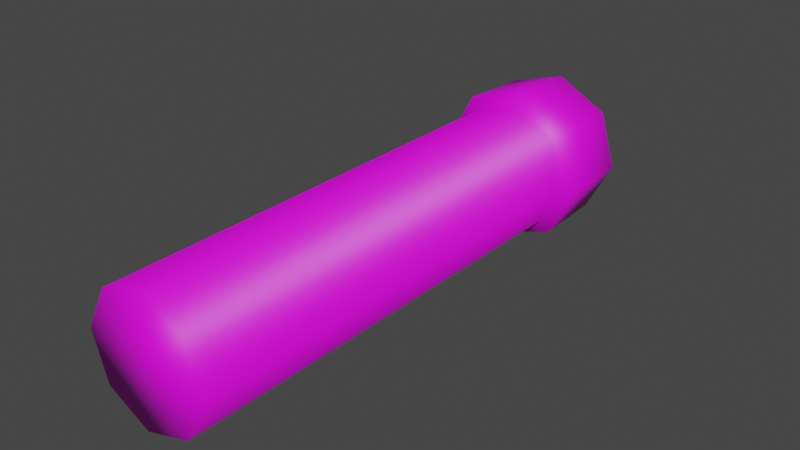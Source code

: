 # Source: bullet.blend  (saved by Blender 3.3.6; exported with 4.5.12 LTS)
import bpy
from mathutils import Matrix  # noqa: F401  (used for matrix-valued properties, if any)

bpy.ops.wm.read_factory_settings(use_empty=True)
scene = bpy.context.scene
scene.name = 'Scene'

# ---- collections
col_collection = bpy.data.collections.new('Collection'); scene.collection.children.link(col_collection)

# ---- images (referenced by path relative to the original .blend; pixels are not part of the script)
import os
ASSET_DIR = os.environ.get("B2B_ASSET_DIR", "")  # directory of the original .blend (textures are referenced by path, not embedded)
HERE = os.path.dirname(os.path.abspath(__file__))  # packed textures are extracted next to this script under _unpacked/

def load_image(name, relpath, width, height, colorspace="sRGB"):
    """Load a texture the original file referenced (path relative to the .blend, or extracted next to this script)."""
    p = next((c for c in (os.path.join(HERE, relpath), os.path.join(ASSET_DIR, relpath)) if relpath and os.path.exists(c)), "")
    if p:
        img = bpy.data.images.load(p, check_existing=True)
        img.name = name
    else:  # same state as the original file: an image datablock whose file is absent (Cycles renders it pink)
        img = bpy.data.images.new(name, width, height)
        img.source = "FILE"
        img.filepath = "//" + (relpath or name)
    img.colorspace_settings.name = colorspace
    return img
img_weapons_color_pallete_png = load_image('weapons color pallete.png', 'weapons color pallete.png', 1024, 1024, 'sRGB')

# ---- materials (node trees are filled in below, after node groups)
mat_material_001 = bpy.data.materials.new('Material.001')
mat_material_001.use_transparent_shadow = False

# ---- material node trees
mat_material_001.use_nodes = True; mat_material_001.node_tree.nodes.clear()
_N = mat_material_001.node_tree.nodes; _L = mat_material_001.node_tree.links
n0 = _N.new('ShaderNodeBsdfPrincipled'); n0.name = 'Principled BSDF'; n0.location = (10, 300)
n0.distribution = 'GGX'
n0.subsurface_method = 'RANDOM_WALK_SKIN'
n0.inputs[3].default_value = 1.45
n0.inputs[27].default_value = (0.0, 0.0, 0.0, 1.0)
n0.inputs[28].default_value = 1.0
n1 = _N.new('ShaderNodeOutputMaterial'); n1.name = 'Material Output'; n1.location = (300, 300)
n2 = _N.new('ShaderNodeTexImage'); n2.name = 'Image Texture'; n2.location = (-330, 284)
n2.image = img_weapons_color_pallete_png
n2.interpolation = 'Closest'
n3 = _N.new('ShaderNodeTexCoord'); n3.name = 'Texture Coordinate'; n3.location = (-544, 262)
_L.new(n0.outputs[0], n1.inputs[0])
_L.new(n2.outputs[0], n0.inputs[0])
_L.new(n3.outputs[2], n2.inputs[0])
n1.is_active_output = True

# ---- world
world_world = bpy.data.worlds.new('World'); scene.world = world_world
world_world.use_nodes = True; world_world.node_tree.nodes.clear()
_N = world_world.node_tree.nodes; _L = world_world.node_tree.links
n0 = _N.new('ShaderNodeOutputWorld'); n0.name = 'World Output'; n0.location = (300, 300)
n1 = _N.new('ShaderNodeBackground'); n1.name = 'Background'; n1.location = (10, 300)
n1.inputs[0].default_value = (0.05088, 0.05088, 0.05088, 1.0)
_L.new(n1.outputs[0], n0.inputs[0])
n0.is_active_output = True
world_world.color = (0.05088, 0.05088, 0.05088)
world_world.use_sun_shadow = False
world_world.sun_shadow_jitter_overblur = 0.0

# ---- meshes
me_cylinder = bpy.data.meshes.new('Cylinder')
me_cylinder.from_pydata([(0.09567, 0.9714, 6.776), (0.7545, 0.6192, 6.776), (0.9714, -0.09567, 6.776), (0.6192, -0.7545, 6.776), (-0.09567, -0.9714, 6.776), (-0.7545, -0.6192, 6.776), (-0.9714, 0.09567, 6.776), (-0.6192, 0.7545, 6.776), (0.09567, 0.9714, -0.2597), (0.7545, 0.6192, -0.2597), (0.9714, -0.09567, -0.2597), (0.6192, -0.7545, -0.2597), (-0.09567, -0.9714, -0.2597), (-0.7545, -0.6192, -0.2597), (-0.9714, 0.09567, -0.2597), (-0.6192, 0.7545, -0.2597), (-0.08807, 0.2903, -2.055), (0.117, 1.188, -0.2963), (0.2903, 0.08807, -2.055), (0.9229, 0.7574, -0.2963), (1.188, -0.117, -0.2963), (0.08807, -0.2903, -2.055), (0.7574, -0.9229, -0.2963), (-0.117, -1.188, -0.2963), (-0.2903, -0.08807, -2.055), (-0.9229, -0.7574, -0.2963), (-1.188, 0.117, -0.2963), (-0.7574, 0.9229, -0.2963), (0.05708, 0.5795, -1.948), (0.0867, 0.8803, -1.772), (0.6838, 0.5612, -1.772), (0.4501, 0.3694, -1.948), (0.8803, -0.0867, -1.772), (0.5795, -0.05708, -1.948), (0.5612, -0.6838, -1.772), (0.3694, -0.4501, -1.948), (-0.0867, -0.8803, -1.772), (-0.05708, -0.5795, -1.948), (-0.6838, -0.5612, -1.772), (-0.4501, -0.3694, -1.948), (-0.8803, 0.0867, -1.772), (-0.5795, 0.05708, -1.948), (-0.5612, 0.6838, -1.772), (-0.3694, 0.4501, -1.948), (0.1128, 1.145, -1.451), (0.8894, 0.7299, -1.451), (1.145, -0.1128, -1.451), (0.7299, -0.8894, -1.451), (-0.1128, -1.145, -1.451), (-0.8894, -0.7299, -1.451), (-1.145, 0.1128, -1.451), (-0.7299, 0.8894, -1.451)], [], [(8, 0, 1, 9), (9, 1, 2, 10), (10, 2, 3, 11), (11, 3, 4, 12), (12, 4, 5, 13), (13, 5, 6, 14), (14, 6, 7, 15), (0, 7, 6, 5, 4, 3, 2, 1), (15, 7, 0, 8), (27, 15, 8, 17), (26, 14, 15, 27), (25, 13, 14, 26), (23, 12, 13, 25), (22, 11, 12, 23), (20, 10, 11, 22), (19, 9, 10, 20), (17, 8, 9, 19), (16, 18, 21, 24), (44, 45, 30, 29), (28, 31, 18, 16), (45, 46, 32, 30), (31, 33, 18), (46, 47, 34, 32), (33, 35, 21, 18), (47, 48, 36, 34), (35, 37, 21), (48, 49, 38, 36), (37, 39, 24, 21), (49, 50, 40, 38), (39, 41, 24), (50, 51, 42, 40), (41, 43, 16, 24), (51, 44, 29, 42), (43, 28, 16), (31, 28, 29, 30), (33, 31, 30, 32), (35, 33, 32, 34), (37, 35, 34, 36), (39, 37, 36, 38), (41, 39, 38, 40), (43, 41, 40, 42), (28, 43, 42, 29), (27, 17, 44, 51), (26, 27, 51, 50), (25, 26, 50, 49), (23, 25, 49, 48), (22, 23, 48, 47), (20, 22, 47, 46), (19, 20, 46, 45), (17, 19, 45, 44)])
me_cylinder.polygons.foreach_set('use_smooth', [True] * 50)
_uv = me_cylinder.uv_layers.new(name='UVMap')
_uv.uv.foreach_set('vector', [0.1187, 0.8664, 0.1187, 0.8664, 0.1187, 0.8664, 0.1187, 0.8664, 0.1187, 0.8664, 0.1187, 0.8664, 0.1187, 0.8664, 0.1187, 0.8664, 0.1187, 0.8664, 0.1187, 0.8664, 0.1187, 0.8664, 0.1187, 0.8664, 0.1187, 0.8664, 0.1187, 0.8664, 0.1187, 0.8664, 0.1187, 0.8664, 0.1187, 0.8664, 0.1187, 0.8664, 0.1187, 0.8664, 0.1187, 0.8664, 0.1187, 0.8664, 0.1187, 0.8664, 0.1187, 0.8664, 0.1187, 0.8664, 0.1187, 0.8664, 0.1187, 0.8664, 0.1187, 0.8664, 0.1187, 0.8664, 0.1466, 0.8447, 0.1466, 0.8447, 0.1466, 0.8447, 0.1466, 0.8447, 0.1466, 0.8447, 0.1466, 0.8447, 0.1466, 0.8447, 0.1466, 0.8447, 0.1187, 0.8664, 0.1187, 0.8664, 0.1187, 0.8664, 0.1187, 0.8664, 0.531, 0.8664, 0.531, 0.8664, 0.531, 0.8664, 0.531, 0.8664, 0.531, 0.8664, 0.531, 0.8664, 0.531, 0.8664, 0.531, 0.8664, 0.531, 0.8664, 0.531, 0.8664, 0.531, 0.8664, 0.531, 0.8664, 0.531, 0.8664, 0.531, 0.8664, 0.531, 0.8664, 0.531, 0.8664, 0.531, 0.8664, 0.531, 0.8664, 0.531, 0.8664, 0.531, 0.8664, 0.531, 0.8664, 0.531, 0.8664, 0.531, 0.8664, 0.531, 0.8664, 0.531, 0.8664, 0.531, 0.8664, 0.531, 0.8664, 0.531, 0.8664, 0.531, 0.8664, 0.531, 0.8664, 0.531, 0.8664, 0.531, 0.8664, 0.531, 0.8664, 0.531, 0.8664, 0.531, 0.8664, 0.531, 0.8664, 0.531, 0.8664, 0.531, 0.8664, 0.531, 0.8664, 0.531, 0.8664, 0.531, 0.8664, 0.531, 0.8664, 0.531, 0.8664, 0.531, 0.8664, 0.531, 0.8664, 0.531, 0.8664, 0.531, 0.8664, 0.531, 0.8664, 0.531, 0.8664, 0.531, 0.8664, 0.531, 0.8664, 0.531, 0.8664, 0.531, 0.8664, 0.531, 0.8664, 0.531, 0.8664, 0.531, 0.8664, 0.531, 0.8664, 0.531, 0.8664, 0.531, 0.8664, 0.531, 0.8664, 0.531, 0.8664, 0.531, 0.8664, 0.531, 0.8664, 0.531, 0.8664, 0.531, 0.8664, 0.531, 0.8664, 0.531, 0.8664, 0.531, 0.8664, 0.531, 0.8664, 0.531, 0.8664, 0.531, 0.8664, 0.531, 0.8664, 0.531, 0.8664, 0.531, 0.8664, 0.531, 0.8664, 0.531, 0.8664, 0.531, 0.8664, 0.531, 0.8664, 0.531, 0.8664, 0.531, 0.8664, 0.531, 0.8664, 0.531, 0.8664, 0.531, 0.8664, 0.531, 0.8664, 0.531, 0.8664, 0.531, 0.8664, 0.531, 0.8664, 0.531, 0.8664, 0.531, 0.8664, 0.531, 0.8664, 0.531, 0.8664, 0.531, 0.8664, 0.531, 0.8664, 0.531, 0.8664, 0.531, 0.8664, 0.531, 0.8664, 0.531, 0.8664, 0.531, 0.8664, 0.531, 0.8664, 0.531, 0.8664, 0.531, 0.8664, 0.531, 0.8664, 0.531, 0.8664, 0.531, 0.8664, 0.531, 0.8664, 0.531, 0.8664, 0.531, 0.8664, 0.531, 0.8664, 0.531, 0.8664, 0.531, 0.8664, 0.531, 0.8664, 0.531, 0.8664, 0.531, 0.8664, 0.531, 0.8664, 0.531, 0.8664, 0.531, 0.8664, 0.531, 0.8664, 0.531, 0.8664, 0.531, 0.8664, 0.531, 0.8664, 0.531, 0.8664, 0.531, 0.8664, 0.531, 0.8664, 0.531, 0.8664, 0.531, 0.8664, 0.531, 0.8664, 0.531, 0.8664, 0.531, 0.8664, 0.531, 0.8664, 0.531, 0.8664, 0.531, 0.8664, 0.531, 0.8664, 0.531, 0.8664, 0.531, 0.8664, 0.531, 0.8664, 0.531, 0.8664, 0.531, 0.8664, 0.531, 0.8664, 0.531, 0.8664, 0.531, 0.8664, 0.531, 0.8664, 0.531, 0.8664, 0.531, 0.8664, 0.531, 0.8664, 0.531, 0.8664, 0.531, 0.8664, 0.531, 0.8664, 0.531, 0.8664, 0.531, 0.8664, 0.531, 0.8664, 0.531, 0.8664, 0.531, 0.8664, 0.531, 0.8664, 0.531, 0.8664, 0.531, 0.8664, 0.531, 0.8664, 0.531, 0.8664, 0.531, 0.8664, 0.531, 0.8664, 0.531, 0.8664])
me_cylinder.materials.append(mat_material_001)
me_cylinder.update()

# ---- objects
ob_cylinder = bpy.data.objects.new('Cylinder', me_cylinder)

# ---- transforms, parenting, visibility, modifiers, constraints
ob_cylinder.location = (0.0, 0.0, 0.0)
ob_cylinder.rotation_euler = (1.571, 0.0, 0.0)

# ---- collection membership
col_collection.objects.link(ob_cylinder)

# ---- scene / render settings (as saved in the file)
scene.frame_start = 1; scene.frame_end = 250; scene.frame_set(1)
scene.render.engine = 'BLENDER_EEVEE_NEXT'
scene.cycles.sampling_pattern = 'TABULATED_SOBOL'
scene.cycles.use_light_tree = False
scene.view_settings.view_transform = 'Filmic'
bpy.context.view_layer.update()

# ---- added for rendering (the .blend has no active camera and no usable light): camera, sun
cam_auto = bpy.data.cameras.new('AutoCamera')
cam_auto.lens = 50.0
cam_auto.sensor_width = 36.0
cam_auto.clip_end = 1000.0
ob_auto_camera = bpy.data.objects.new('AutoCamera', cam_auto)
scene.collection.objects.link(ob_auto_camera)
ob_auto_camera.location = (8.74246, -12.8516, 6.99397)
ob_auto_camera.rotation_euler = (1.09748, -7.21219e-08, 0.694738)
scene.camera = ob_auto_camera
light_auto_sun = bpy.data.lights.new('AutoSun', 'SUN')
light_auto_sun.energy = 3.0
light_auto_sun.angle = 0.0523599
ob_auto_sun = bpy.data.objects.new('AutoSun', light_auto_sun)
scene.collection.objects.link(ob_auto_sun)
ob_auto_sun.rotation_euler = (0.872665, 0.174533, 0.523599)
bpy.context.view_layer.update()
